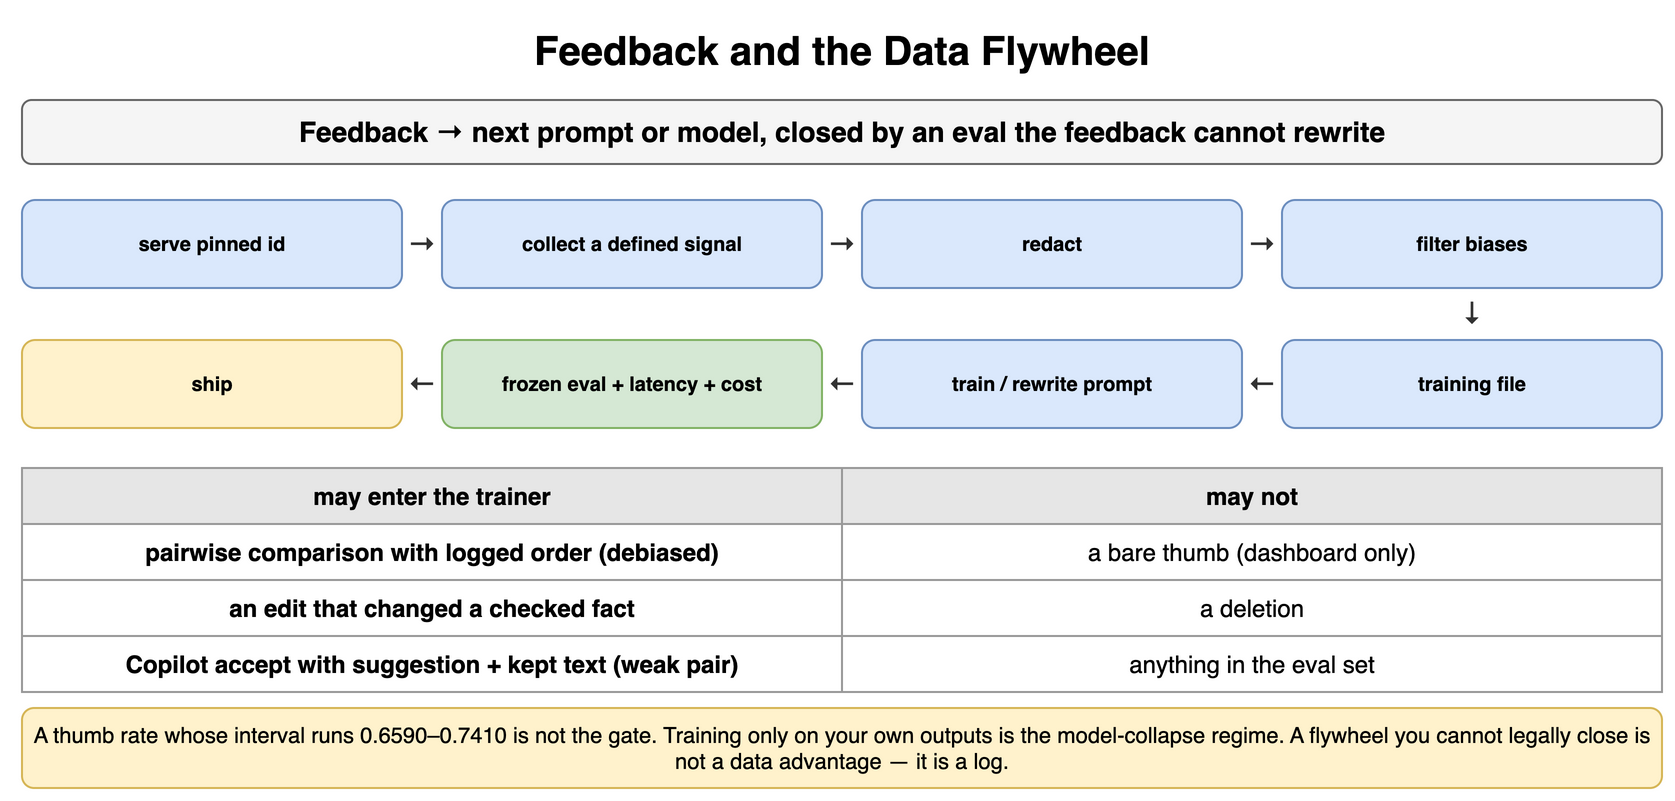

The diagram above was exported from draw.io. Its source (the exported page's mxGraphModel, read from the mxfile embedded in the PNG):
<mxGraphModel dx="900" dy="408" grid="1" gridSize="10" guides="1" tooltips="1" connect="1" arrows="1" fold="1" page="1" pageScale="1" pageWidth="900" pageHeight="408" math="0" shadow="0">
  <root>
    <mxCell id="0" />
    <mxCell id="1" parent="0" />
    <mxCell id="p291" value="Feedback and the Data Flywheel" style="text;html=1;align=center;verticalAlign=middle;whiteSpace=wrap;fontSize=20;fontStyle=1;" vertex="1" parent="1">
      <mxGeometry x="40" y="10" width="820" height="30" as="geometry" />
    </mxCell>
    <mxCell id="p292" value="Feedback → next prompt or model, closed by an eval the feedback cannot rewrite" style="rounded=1;whiteSpace=wrap;html=1;fillColor=#f5f5f5;strokeColor=#666666;fontStyle=1;fontSize=14;" vertex="1" parent="1">
      <mxGeometry x="40" y="50" width="820" height="32" as="geometry" />
    </mxCell>
    <mxCell id="p293" value="serve pinned id" style="rounded=1;whiteSpace=wrap;html=1;fillColor=#dae8fc;strokeColor=#6c8ebf;fontSize=10;align=center;fontStyle=1;" vertex="1" parent="1">
      <mxGeometry x="40" y="100" width="190" height="44" as="geometry" />
    </mxCell>
    <mxCell id="p294" value="collect a defined signal" style="rounded=1;whiteSpace=wrap;html=1;fillColor=#dae8fc;strokeColor=#6c8ebf;fontSize=10;align=center;fontStyle=1;" vertex="1" parent="1">
      <mxGeometry x="250" y="100" width="190" height="44" as="geometry" />
    </mxCell>
    <mxCell id="p295" value="redact" style="rounded=1;whiteSpace=wrap;html=1;fillColor=#dae8fc;strokeColor=#6c8ebf;fontSize=10;align=center;fontStyle=1;" vertex="1" parent="1">
      <mxGeometry x="460" y="100" width="190" height="44" as="geometry" />
    </mxCell>
    <mxCell id="p296" value="filter biases" style="rounded=1;whiteSpace=wrap;html=1;fillColor=#dae8fc;strokeColor=#6c8ebf;fontSize=10;align=center;fontStyle=1;" vertex="1" parent="1">
      <mxGeometry x="670" y="100" width="190" height="44" as="geometry" />
    </mxCell>
    <mxCell id="p297" value="training file" style="rounded=1;whiteSpace=wrap;html=1;fillColor=#dae8fc;strokeColor=#6c8ebf;fontSize=10;align=center;fontStyle=1;" vertex="1" parent="1">
      <mxGeometry x="670" y="170" width="190" height="44" as="geometry" />
    </mxCell>
    <mxCell id="p298" value="train / rewrite prompt" style="rounded=1;whiteSpace=wrap;html=1;fillColor=#dae8fc;strokeColor=#6c8ebf;fontSize=10;align=center;fontStyle=1;" vertex="1" parent="1">
      <mxGeometry x="460" y="170" width="190" height="44" as="geometry" />
    </mxCell>
    <mxCell id="p299" value="frozen eval + latency + cost" style="rounded=1;whiteSpace=wrap;html=1;fillColor=#d5e8d4;strokeColor=#82b366;fontSize=10;align=center;fontStyle=1;" vertex="1" parent="1">
      <mxGeometry x="250" y="170" width="190" height="44" as="geometry" />
    </mxCell>
    <mxCell id="p2910" value="ship" style="rounded=1;whiteSpace=wrap;html=1;fillColor=#fff2cc;strokeColor=#d6b656;fontSize=10;align=center;fontStyle=1;" vertex="1" parent="1">
      <mxGeometry x="40" y="170" width="190" height="44" as="geometry" />
    </mxCell>
    <mxCell id="p2911" value="→" style="text;html=1;whiteSpace=wrap;fontSize=11;align=center;verticalAlign=middle;fontSize=14;fontColor=#333333;fontStyle=1;" vertex="1" parent="1">
      <mxGeometry x="230" y="100" width="20" height="44" as="geometry" />
    </mxCell>
    <mxCell id="p2912" value="←" style="text;html=1;whiteSpace=wrap;fontSize=11;align=center;verticalAlign=middle;fontSize=14;fontColor=#333333;fontStyle=1;" vertex="1" parent="1">
      <mxGeometry x="230" y="170" width="20" height="44" as="geometry" />
    </mxCell>
    <mxCell id="p2913" value="→" style="text;html=1;whiteSpace=wrap;fontSize=11;align=center;verticalAlign=middle;fontSize=14;fontColor=#333333;fontStyle=1;" vertex="1" parent="1">
      <mxGeometry x="440" y="100" width="20" height="44" as="geometry" />
    </mxCell>
    <mxCell id="p2914" value="←" style="text;html=1;whiteSpace=wrap;fontSize=11;align=center;verticalAlign=middle;fontSize=14;fontColor=#333333;fontStyle=1;" vertex="1" parent="1">
      <mxGeometry x="440" y="170" width="20" height="44" as="geometry" />
    </mxCell>
    <mxCell id="p2915" value="→" style="text;html=1;whiteSpace=wrap;fontSize=11;align=center;verticalAlign=middle;fontSize=14;fontColor=#333333;fontStyle=1;" vertex="1" parent="1">
      <mxGeometry x="650" y="100" width="20" height="44" as="geometry" />
    </mxCell>
    <mxCell id="p2916" value="←" style="text;html=1;whiteSpace=wrap;fontSize=11;align=center;verticalAlign=middle;fontSize=14;fontColor=#333333;fontStyle=1;" vertex="1" parent="1">
      <mxGeometry x="650" y="170" width="20" height="44" as="geometry" />
    </mxCell>
    <mxCell id="p2917" value="↓" style="text;html=1;whiteSpace=wrap;fontSize=11;align=center;verticalAlign=middle;fontSize=14;fontColor=#333333;fontStyle=1;" vertex="1" parent="1">
      <mxGeometry x="750" y="144" width="30" height="26" as="geometry" />
    </mxCell>
    <mxCell id="p2918" value="may enter the trainer" style="whiteSpace=wrap;html=1;fillColor=#e6e6e6;strokeColor=#999999;fontStyle=1;fontSize=12;" vertex="1" parent="1">
      <mxGeometry x="40" y="234" width="410" height="28" as="geometry" />
    </mxCell>
    <mxCell id="p2919" value="may not" style="whiteSpace=wrap;html=1;fillColor=#e6e6e6;strokeColor=#999999;fontStyle=1;fontSize=12;" vertex="1" parent="1">
      <mxGeometry x="450" y="234" width="410" height="28" as="geometry" />
    </mxCell>
    <mxCell id="p2920" value="pairwise comparison with logged order (debiased)" style="whiteSpace=wrap;html=1;strokeColor=#999999;fontSize=12;fillColor=#ffffff;fontStyle=1;" vertex="1" parent="1">
      <mxGeometry x="40" y="262" width="410" height="28" as="geometry" />
    </mxCell>
    <mxCell id="p2921" value="a bare thumb (dashboard only)" style="whiteSpace=wrap;html=1;strokeColor=#999999;fontSize=12;fillColor=#ffffff;" vertex="1" parent="1">
      <mxGeometry x="450" y="262" width="410" height="28" as="geometry" />
    </mxCell>
    <mxCell id="p2922" value="an edit that changed a checked fact" style="whiteSpace=wrap;html=1;strokeColor=#999999;fontSize=12;fillColor=#ffffff;fontStyle=1;" vertex="1" parent="1">
      <mxGeometry x="40" y="290" width="410" height="28" as="geometry" />
    </mxCell>
    <mxCell id="p2923" value="a deletion" style="whiteSpace=wrap;html=1;strokeColor=#999999;fontSize=12;fillColor=#ffffff;" vertex="1" parent="1">
      <mxGeometry x="450" y="290" width="410" height="28" as="geometry" />
    </mxCell>
    <mxCell id="p2924" value="Copilot accept with suggestion + kept text (weak pair)" style="whiteSpace=wrap;html=1;strokeColor=#999999;fontSize=12;fillColor=#ffffff;fontStyle=1;" vertex="1" parent="1">
      <mxGeometry x="40" y="318" width="410" height="28" as="geometry" />
    </mxCell>
    <mxCell id="p2925" value="anything in the eval set" style="whiteSpace=wrap;html=1;strokeColor=#999999;fontSize=12;fillColor=#ffffff;" vertex="1" parent="1">
      <mxGeometry x="450" y="318" width="410" height="28" as="geometry" />
    </mxCell>
    <mxCell id="p2926" value="A thumb rate whose interval runs 0.6590–0.7410 is not the gate. Training only on your own outputs is the model-collapse regime. A flywheel you cannot legally close is not a data advantage — it is a log." style="rounded=1;whiteSpace=wrap;html=1;fillColor=#fff2cc;strokeColor=#d6b656;fontSize=11;align=center;" vertex="1" parent="1">
      <mxGeometry x="40" y="354" width="820" height="40" as="geometry" />
    </mxCell>
  </root>
</mxGraphModel>